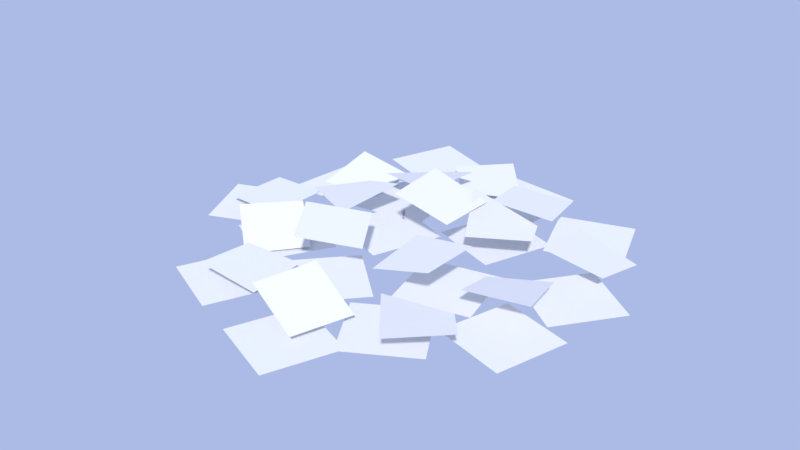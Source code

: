 # Source: Flowers.blend  (saved by Blender 2.78.0; exported with 4.5.12 LTS)
import bpy
from mathutils import Matrix  # noqa: F401  (used for matrix-valued properties, if any)

bpy.ops.wm.read_factory_settings(use_empty=True)
scene = bpy.context.scene
scene.name = 'Scene'

# ---- collections
col_collection_1 = bpy.data.collections.new('Collection 1'); scene.collection.children.link(col_collection_1)

# ---- materials (node trees are filled in below, after node groups)
mat_flowers = bpy.data.materials.new('Flowers')
mat_flowers.alpha_threshold = 0.0
mat_flowers.roughness = 0.5

# ---- material node trees
mat_flowers.use_nodes = True; mat_flowers.node_tree.nodes.clear()
_N = mat_flowers.node_tree.nodes; _L = mat_flowers.node_tree.links
n0 = _N.new('ShaderNodeOutputMaterial'); n0.name = 'Material Output'; n0.location = (300, 300)
n1 = _N.new('ShaderNodeBsdfDiffuse'); n1.name = 'Diffuse BSDF'; n1.location = (10, 300)
_L.new(n1.outputs[0], n0.inputs[0])
n0.is_active_output = True

# ---- world
world_world = bpy.data.worlds.new('World'); scene.world = world_world
world_world.use_nodes = True; world_world.node_tree.nodes.clear()
_N = world_world.node_tree.nodes; _L = world_world.node_tree.links
n0 = _N.new('ShaderNodeOutputWorld'); n0.name = 'World Output'; n0.location = (300, 300)
n1 = _N.new('ShaderNodeBackground'); n1.name = 'Background'; n1.location = (10, 300)
n1.inputs[1].default_value = 0.5
n2 = _N.new('ShaderNodeBlackbody'); n2.name = 'Blackbody'; n2.location = (-190, 300)
n2.inputs[0].default_value = 1.5e+04
_L.new(n1.outputs[0], n0.inputs[0])
_L.new(n2.outputs[0], n1.inputs[0])
n0.is_active_output = True
world_world.color = (0.05088, 0.05088, 0.05088)
world_world.use_sun_shadow = False
world_world.sun_shadow_jitter_overblur = 0.0
world_world.cycles.sampling_method = 'MANUAL'

# ---- meshes
me_plane_001 = bpy.data.meshes.new('Plane.001')
me_plane_001.from_pydata([(0.06852, 0.5775, 0.03396), (-0.09092, 0.7474, 0.08331), (-0.1013, 0.4181, 0.07468), (-0.2608, 0.588, 0.0768), (-0.3982, 0.1895, 0.02067), (-0.6148, 0.4377, 0.09519), (-0.6306, 0.2053, 0.02939), (-0.3824, 0.4219, 0.06958), (-0.1278, -0.6508, 0.1377), (0.3599, -0.6027, 0.1052), (0.5399, -0.4548, 0.1218), (0.2121, -0.4226, 0.1244), (0.3921, -0.2748, 0.04969), (-0.4648, -0.0784, 0.1092), (-0.4335, -0.4064, 0.034), (0.5671, 0.02567, 0.0961), (0.3418, -0.03363, 0.06171), (0.6264, -0.1996, 0.1314), (0.4011, -0.2589, 0.1337), (0.19, 0.04321, 0.1288), (-0.6131, -0.258, 0.1148), (-0.2851, -0.2267, 0.03799), (0.3949, 0.154, 0.1352), (0.07914, 0.2481, 0.2056), (0.284, 0.3589, 0.0769), (0.6703, 0.3957, 0.03879), (0.4373, 0.3982, 0.09641), (-0.7577, -0.1586, 0.06632), (-0.5153, 0.06703, 0.07838), (0.6677, 0.1628, 0.08649), (0.4348, 0.1653, 0.1138), (0.1238, 0.2927, 0.151), (0.3506, 0.346, 0.1218), (0.0705, 0.5195, 0.1155), (-0.7477, 0.07762, 0.06661), (-0.5249, -0.1702, 0.07232), (0.2973, 0.5728, 0.09791), (-0.07189, 0.4461, 0.1565), (-0.3015, 0.4857, 0.07587), (-0.1114, 0.2165, 0.148), (-0.341, 0.2561, 0.1396), (-0.4879, 0.01007, 0.125), (-0.1542, -0.6254, 0.07987), (-0.2714, -0.07593, 0.1213), (-0.4019, 0.2266, 0.1007), (-0.1854, 0.1406, 0.1833), (-0.1194, -0.08342, 0.1713), (-0.3146, -0.2105, 0.202), (-0.4043, -0.4109, 0.08963), (-0.172, -0.3931, 0.08328), (0.007671, -0.2787, 0.1522), (-0.1876, -0.4057, 0.1841), (0.07641, -0.3081, 0.115), (0.3094, -0.3081, 0.1813), (0.07641, -0.07515, 0.1458), (-0.3865, -0.6432, 0.1169), (0.1606, -0.4914, 0.05673), (-0.06326, -0.4269, 0.1463), (0.3094, -0.07515, 0.1816), (0.1439, 0.2359, 0.1752), (-0.08906, 0.2359, 0.2404), (0.1439, 0.002968, 0.1752), (-0.08906, 0.002968, 0.2236), (0.09604, -0.7153, 0.05813), (-0.6161, 0.08801, 0.03291), (-0.8759, -0.02855, 0.03642), (-0.4995, -0.1718, 0.03112), (-0.7593, -0.2883, 0.03462), (-0.1762, -0.4692, 0.02644), (-0.5493, -0.6206, 0.03149), (-0.2871, -0.7315, 0.02779), (-0.4384, -0.3583, 0.03014), (0.6338, -0.107, 0.01551), (0.6135, 0.403, 0.01616), (0.5144, 0.67, 0.01772), (0.3466, 0.3039, 0.01977), (0.2475, 0.5709, 0.02133), (0.06144, -0.4019, 0.02321), (0.4529, -0.4963, 0.01774), (-0.06801, 0.7425, 0.02581), (-0.08925, 0.4585, 0.0259), (0.2159, 0.7212, 0.02187), (0.1947, 0.4373, 0.02197), (-0.1151, 0.1776, 0.02606), (0.2099, -0.6448, 0.02098), (0.3044, -0.2534, 0.01996), (-0.1615, 0.4586, 0.0269), (-0.396, 0.1312, 0.0299), (-0.4424, 0.4121, 0.03075), (-0.4718, 0.826, 0.03145), (-0.5676, 0.5578, 0.03258), (0.1327, -0.8808, 0.02188), (-0.03453, -0.5145, 0.02445), (-0.2037, 0.7302, 0.02768), (-0.2995, 0.4621, 0.02881), (-0.4097, 0.09606, 0.03007), (-0.3809, 0.3793, 0.02987), (-0.6929, 0.1248, 0.034), (-0.1341, -0.7812, 0.02564), (0.2322, -0.614, 0.0207), (-0.6642, 0.4081, 0.0338), (-0.478, -0.01735, 0.03093), (-0.6151, -0.2669, 0.03265), (-0.2285, -0.1545, 0.02739), (-0.3656, -0.404, 0.0291), (-0.09018, -0.5418, 0.0252), (0.7304, -0.1413, 0.01416), (0.09545, -0.3258, 0.02279), (-0.3061, -0.3561, 0.02832), (-0.1204, -0.1402, 0.02591), (0.07025, -0.01399, 0.02336), (0.1393, -0.2902, 0.02221), (0.3829, -0.3448, 0.01881), (0.4549, -0.0693, 0.01801), (0.3465, 0.05506, 0.0196), (0.4155, -0.2212, 0.01845), (0.2521, 0.08668, 0.02092), (0.3449, 0.3559, 0.01983), (-0.01708, 0.1795, 0.02471), (0.6584, -0.4168, 0.01496), (0.5646, 0.2897, 0.01675), (0.4009, 0.05675, 0.01885), (0.07573, 0.4487, 0.02362), (-0.2636, 0.2456, 0.02816), (-0.3564, -0.02361, 0.02925), (0.0056, 0.1528, 0.02437), (-0.08721, -0.1164, 0.02546), (0.7976, 0.1259, 0.01342)], [], [(21, 13, 20, 14), (0, 1, 3, 2), (27, 35, 28, 34), (4, 7, 5, 6), (31, 32, 36, 33), (19, 22, 24, 23), (9, 10, 12, 11), (8, 63, 56, 57), (30, 29, 25, 26), (18, 17, 15, 16), (40, 39, 37, 38), (55, 42, 49, 48), (52, 53, 58, 54), (41, 43, 45, 44), (62, 61, 59, 60), (51, 50, 46, 47), (85, 77, 84, 78), (64, 65, 67, 66), (91, 99, 92, 98), (68, 71, 69, 70), (95, 96, 100, 97), (83, 86, 88, 87), (73, 74, 76, 75), (72, 127, 120, 121), (94, 93, 89, 90), (82, 81, 79, 80), (104, 103, 101, 102), (119, 106, 113, 112), (116, 117, 122, 118), (105, 107, 109, 108), (126, 125, 123, 124), (115, 114, 110, 111)])
me_plane_001.polygons.foreach_set('use_smooth', [True] * 32)
_uv = me_plane_001.uv_layers.new(name='UVMap')
_uv.uv.foreach_set('vector', [0.4752, 0.009712, 0.4753, 0.4891, 0.01674, 0.4926, 0.01674, 0.007468, 0.9874, 0.518, 0.9803, 1.013, 0.4963, 1.012, 0.4963, 0.5286, 0.4797, 0.9957, 0.008065, 0.9993, 0.008417, 0.519, 0.4797, 0.5175, 0.4803, 0.5118, 0.4803, 0.9933, 0.006399, 1.005, 0.008776, 0.5155, 0.0007017, 0.5158, 0.4756, 0.5187, 0.4792, 0.9923, 0.00668, 0.9923, 0.5108, 0.5107, 0.9948, 0.5075, 0.9948, 1.006, 0.4421, 1.016, 0.4879, 1.022, 0.4879, 0.5369, 0.9938, 0.5115, 0.9734, 1.019, -0.008549, 0.5289, 0.4893, 0.5292, 0.49, 1.0, -0.01483, 1.0, -0.00935, 0.5144, 0.465, 0.5144, 0.48, 0.9952, -0.005256, 0.9869, 0.01495, 0.02571, 0.4734, 0.02639, 0.4734, 0.49, 0.01026, 0.5055, 0.008859, 0.02398, 0.4676, 0.02457, 0.4676, 0.4833, -0.01726, 0.4985, 0.02445, 0.007468, 0.4886, 0.01051, 0.4884, 0.469, 0.02983, 0.469, -0.01483, 0.5168, 0.475, 0.5207, 0.4751, 0.9919, -0.001559, 0.9919, -0.003438, 0.5087, 0.4678, 0.5087, 0.497, 0.9954, -0.002657, 0.9825, 0.005737, 0.488, 0.005757, 0.0198, 0.4642, 0.0198, 0.4653, 0.4958, 0.4973, 0.5257, 0.9856, 0.5206, 0.9853, 1.006, 0.4973, 1.011, 0.9951, 0.5049, 0.4862, 0.5049, 0.4862, -0.003941, 0.9951, -0.00394, 0.9951, 0.5049, 0.4862, 0.5049, 0.4862, -0.003941, 0.9951, -0.003941, 0.4862, 0.5049, 0.4862, -0.003941, 0.9951, -0.003941, 0.9951, 0.5049, 0.4862, -0.003941, 0.9951, -0.003941, 0.9951, 0.5049, 0.4862, 0.5049, 0.4862, 0.5049, 0.4862, -0.003941, 0.9951, -0.003941, 0.9951, 0.5049, 0.9951, -0.003941, 0.9951, 0.5049, 0.4862, 0.5049, 0.4862, -0.003941, 0.9951, -0.003941, 0.9951, 0.5049, 0.4862, 0.5049, 0.4862, -0.003941, 0.4862, 0.5049, 0.4862, -0.00394, 0.9951, -0.00394, 0.9951, 0.5049, 0.4862, 0.5049, 0.4862, -0.003941, 0.9951, -0.003941, 0.9951, 0.5049, 0.4862, 0.5049, 0.4862, -0.003941, 0.9951, -0.003941, 0.9951, 0.5049, 0.4862, 0.5049, 0.4862, -0.003941, 0.9951, -0.003941, 0.9951, 0.5049, 0.4862, 0.5049, 0.4862, -0.003941, 0.9951, -0.003941, 0.9951, 0.5049, 0.4862, 0.5049, 0.4862, -0.003941, 0.9951, -0.003941, 0.9951, 0.5049, 0.4862, 0.5049, 0.4862, -0.003941, 0.9951, -0.003941, 0.9951, 0.5049, 0.4862, 0.5049, 0.4862, -0.003941, 0.9951, -0.003941, 0.9951, 0.5049, 0.9951, -0.003941, 0.9951, 0.5049, 0.4862, 0.5049, 0.4862, -0.003941])
me_plane_001.materials.append(mat_flowers)
me_plane_001.use_remesh_preserve_volume = False
me_plane_001.use_remesh_preserve_attributes = False
me_plane_001.use_mirror_vertex_groups = False
me_plane_001.update()

# ---- objects
ob_flowers = bpy.data.objects.new('Flowers', me_plane_001)

# ---- transforms, parenting, visibility, modifiers, constraints
ob_flowers.location = (0.0, 0.0, 0.0)
ob_flowers.lineart.crease_threshold = 0.0

# ---- collection membership
col_collection_1.objects.link(ob_flowers)

# ---- scene / render settings (as saved in the file)
scene.frame_start = 1; scene.frame_end = 250; scene.frame_set(1)
scene.render.engine = 'CYCLES'
scene.render.resolution_percentage = 50
scene.render.dither_intensity = 0.0
scene.cycles.use_denoising = False
scene.cycles.samples = 128
scene.cycles.sampling_pattern = 'TABULATED_SOBOL'
scene.cycles.light_sampling_threshold = 0.0
scene.cycles.use_adaptive_sampling = False
scene.cycles.use_light_tree = False
scene.cycles.blur_glossy = 0.0
scene.cycles.sample_clamp_indirect = 0.0
scene.view_settings.view_transform = 'Standard'
bpy.context.view_layer.update()

# ---- added for rendering (the .blend has no active camera and no usable light): camera, sun
cam_auto = bpy.data.cameras.new('AutoCamera')
cam_auto.lens = 50.0
cam_auto.sensor_width = 36.0
cam_auto.clip_end = 1000.0
ob_auto_camera = bpy.data.objects.new('AutoCamera', cam_auto)
scene.collection.objects.link(ob_auto_camera)
ob_auto_camera.location = (2.18239, -2.69324, 1.90414)
ob_auto_camera.rotation_euler = (1.09748, -7.21219e-08, 0.694738)
scene.camera = ob_auto_camera
light_auto_sun = bpy.data.lights.new('AutoSun', 'SUN')
light_auto_sun.energy = 3.0
light_auto_sun.angle = 0.0523599
ob_auto_sun = bpy.data.objects.new('AutoSun', light_auto_sun)
scene.collection.objects.link(ob_auto_sun)
ob_auto_sun.rotation_euler = (0.872665, 0.174533, 0.523599)
bpy.context.view_layer.update()
